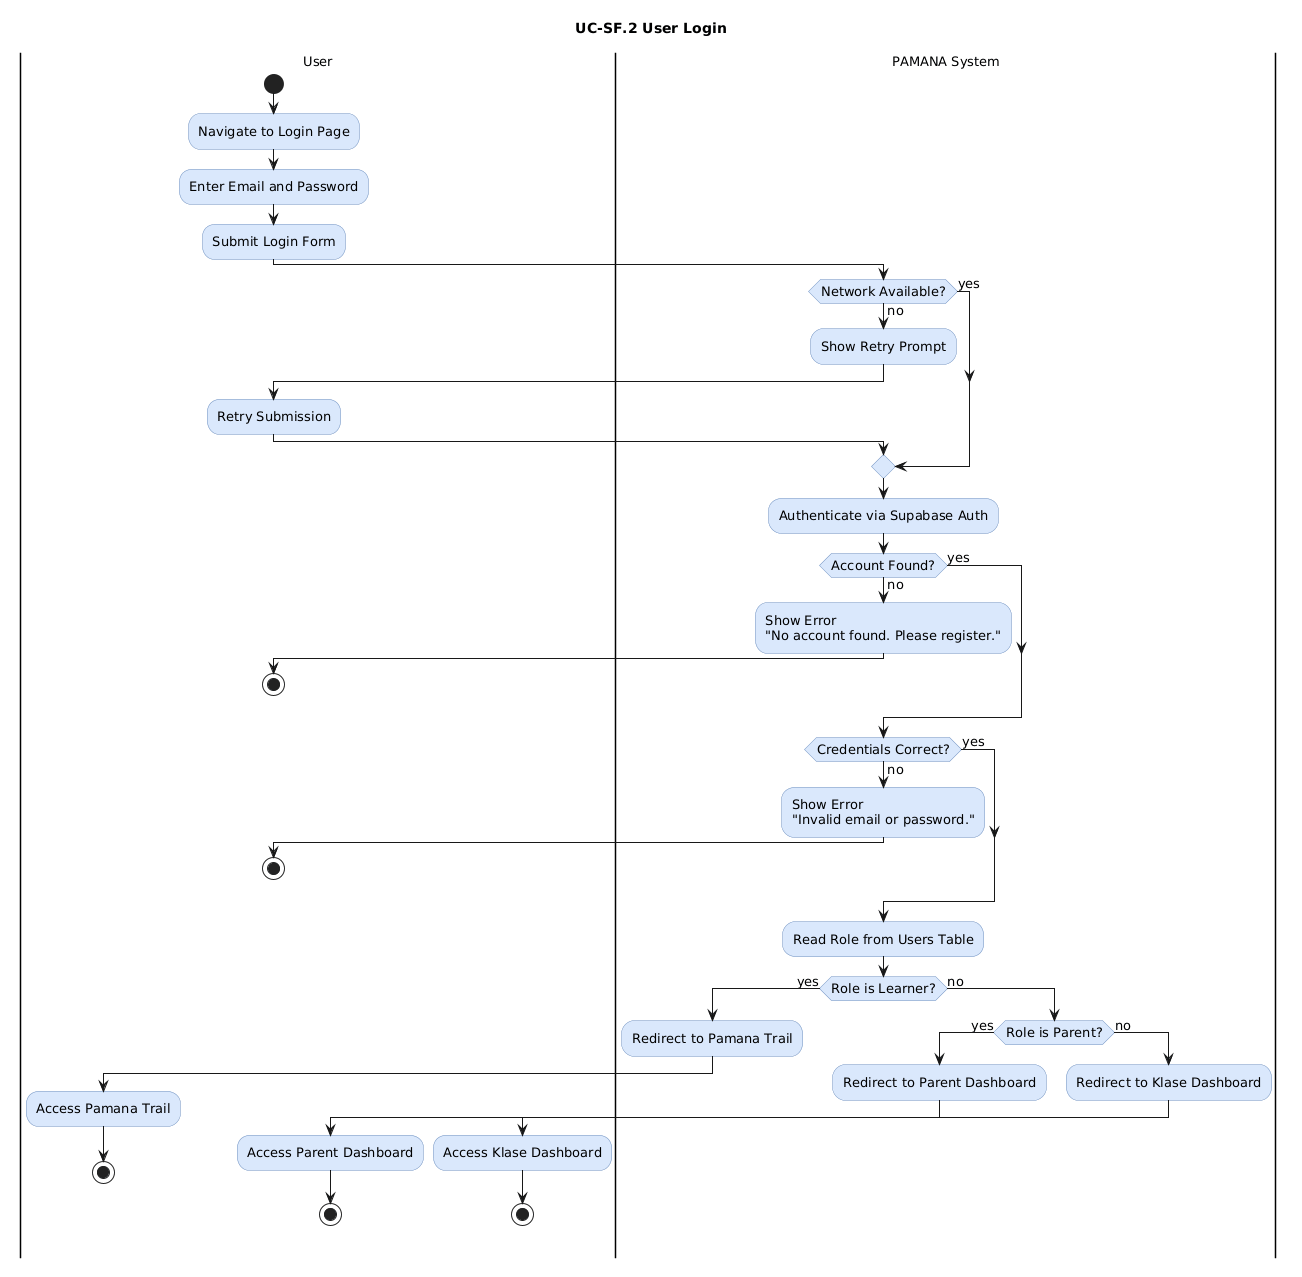

The diagram above was rendered by PlantUML. Its source (embedded in the PNG):
@startuml
title UC-SF.2 User Login

skinparam backgroundColor #FFFFFF
skinparam defaultFontName Arial
skinparam defaultFontSize 13

skinparam activity {
  BackgroundColor #DAE8FC
  BorderColor #6C8EBF
  FontColor #000000
}

|User|
start
:Navigate to Login Page;
:Enter Email and Password;
:Submit Login Form;

|PAMANA System|
if (Network Available?) then (no)
  :Show Retry Prompt;
  |User|
  :Retry Submission;
  |PAMANA System|
else (yes)
endif

:Authenticate via Supabase Auth;

if (Account Found?) then (no)
  :Show Error\n"No account found. Please register.";
  |User|
  stop
  |PAMANA System|
else (yes)
endif

if (Credentials Correct?) then (no)
  :Show Error\n"Invalid email or password.";
  |User|
  stop
  |PAMANA System|
else (yes)
endif

:Read Role from Users Table;

if (Role is Learner?) then (yes)
  :Redirect to Pamana Trail;
  |User|
  :Access Pamana Trail;
  stop
else (no)
  |PAMANA System|
  if (Role is Parent?) then (yes)
    :Redirect to Parent Dashboard;
    |User|
    :Access Parent Dashboard;
    stop
  else (no)
    |PAMANA System|
    :Redirect to Klase Dashboard;
    |User|
    :Access Klase Dashboard;
    stop
  endif
endif
@enduml